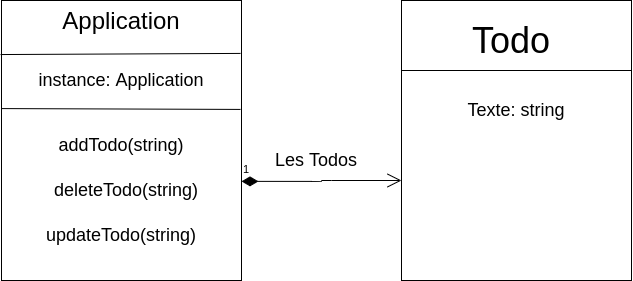

The diagram above was exported from draw.io. Its source (the exported page's mxGraphModel, read from the mxfile embedded in the PNG):
<mxGraphModel dx="796" dy="494" grid="1" gridSize="10" guides="1" tooltips="1" connect="1" arrows="1" fold="1" page="1" pageScale="1" pageWidth="850" pageHeight="1100" math="0" shadow="0">
  <root>
    <mxCell id="0" />
    <mxCell id="1" parent="0" />
    <mxCell id="kzcxDJUljlwa615SJ7Qw-1" value="" style="rounded=0;whiteSpace=wrap;html=1;" vertex="1" parent="1">
      <mxGeometry x="40" y="80" width="240" height="280" as="geometry" />
    </mxCell>
    <mxCell id="kzcxDJUljlwa615SJ7Qw-2" value="&lt;font style=&quot;font-size: 24px&quot;&gt;Application&lt;/font&gt;" style="text;html=1;strokeColor=none;fillColor=none;align=center;verticalAlign=middle;whiteSpace=wrap;rounded=0;" vertex="1" parent="1">
      <mxGeometry x="50" y="80" width="220" height="40" as="geometry" />
    </mxCell>
    <mxCell id="kzcxDJUljlwa615SJ7Qw-3" value="" style="endArrow=none;html=1;entryX=-0.004;entryY=0.193;entryDx=0;entryDy=0;entryPerimeter=0;exitX=0.996;exitY=0.189;exitDx=0;exitDy=0;exitPerimeter=0;" edge="1" parent="1" source="kzcxDJUljlwa615SJ7Qw-1" target="kzcxDJUljlwa615SJ7Qw-1">
      <mxGeometry width="50" height="50" relative="1" as="geometry">
        <mxPoint x="270" y="134" as="sourcePoint" />
        <mxPoint x="73" y="90" as="targetPoint" />
      </mxGeometry>
    </mxCell>
    <mxCell id="kzcxDJUljlwa615SJ7Qw-4" value="" style="rounded=0;whiteSpace=wrap;html=1;" vertex="1" parent="1">
      <mxGeometry x="440" y="80" width="230" height="280" as="geometry" />
    </mxCell>
    <mxCell id="kzcxDJUljlwa615SJ7Qw-5" value="" style="endArrow=none;html=1;entryX=0;entryY=0.25;entryDx=0;entryDy=0;exitX=1;exitY=0.25;exitDx=0;exitDy=0;" edge="1" parent="1" source="kzcxDJUljlwa615SJ7Qw-4" target="kzcxDJUljlwa615SJ7Qw-4">
      <mxGeometry width="50" height="50" relative="1" as="geometry">
        <mxPoint x="670" y="229" as="sourcePoint" />
        <mxPoint x="430" y="230" as="targetPoint" />
        <Array as="points" />
      </mxGeometry>
    </mxCell>
    <mxCell id="kzcxDJUljlwa615SJ7Qw-6" value="&lt;font style=&quot;font-size: 36px&quot;&gt;Todo&lt;/font&gt;" style="text;html=1;strokeColor=none;fillColor=none;align=center;verticalAlign=middle;whiteSpace=wrap;rounded=0;" vertex="1" parent="1">
      <mxGeometry x="450" y="90" width="200" height="60" as="geometry" />
    </mxCell>
    <mxCell id="kzcxDJUljlwa615SJ7Qw-9" value="1" style="endArrow=open;html=1;endSize=12;startArrow=diamondThin;startSize=14;startFill=1;edgeStyle=orthogonalEdgeStyle;align=left;verticalAlign=bottom;exitX=1;exitY=0.646;exitDx=0;exitDy=0;exitPerimeter=0;" edge="1" parent="1" source="kzcxDJUljlwa615SJ7Qw-1">
      <mxGeometry x="-1" y="3" relative="1" as="geometry">
        <mxPoint x="330" y="260" as="sourcePoint" />
        <mxPoint x="440" y="260" as="targetPoint" />
      </mxGeometry>
    </mxCell>
    <mxCell id="kzcxDJUljlwa615SJ7Qw-10" value="&lt;font style=&quot;font-size: 18px&quot;&gt;Les Todos&lt;/font&gt;" style="text;html=1;strokeColor=none;fillColor=none;align=center;verticalAlign=middle;whiteSpace=wrap;rounded=0;" vertex="1" parent="1">
      <mxGeometry x="300" y="230" width="110" height="20" as="geometry" />
    </mxCell>
    <mxCell id="kzcxDJUljlwa615SJ7Qw-11" value="" style="endArrow=none;html=1;entryX=0;entryY=0.386;entryDx=0;entryDy=0;entryPerimeter=0;exitX=0.996;exitY=0.389;exitDx=0;exitDy=0;exitPerimeter=0;" edge="1" parent="1" source="kzcxDJUljlwa615SJ7Qw-1" target="kzcxDJUljlwa615SJ7Qw-1">
      <mxGeometry width="50" height="50" relative="1" as="geometry">
        <mxPoint x="110" y="240" as="sourcePoint" />
        <mxPoint x="160" y="190" as="targetPoint" />
      </mxGeometry>
    </mxCell>
    <mxCell id="kzcxDJUljlwa615SJ7Qw-12" value="&lt;font style=&quot;font-size: 18px&quot;&gt;instance: Application&lt;/font&gt;" style="text;html=1;strokeColor=none;fillColor=none;align=center;verticalAlign=middle;whiteSpace=wrap;rounded=0;" vertex="1" parent="1">
      <mxGeometry x="50" y="140" width="220" height="40" as="geometry" />
    </mxCell>
    <mxCell id="kzcxDJUljlwa615SJ7Qw-13" value="&lt;font style=&quot;font-size: 18px&quot;&gt;addTodo(string)&lt;/font&gt;&lt;br&gt;" style="text;html=1;strokeColor=none;fillColor=none;align=center;verticalAlign=middle;whiteSpace=wrap;rounded=0;" vertex="1" parent="1">
      <mxGeometry x="50" y="200" width="220" height="50" as="geometry" />
    </mxCell>
    <mxCell id="kzcxDJUljlwa615SJ7Qw-14" value="&lt;font style=&quot;font-size: 18px&quot;&gt;deleteTodo(string)&lt;/font&gt;" style="text;html=1;strokeColor=none;fillColor=none;align=center;verticalAlign=middle;whiteSpace=wrap;rounded=0;" vertex="1" parent="1">
      <mxGeometry x="50" y="250" width="230" height="40" as="geometry" />
    </mxCell>
    <mxCell id="kzcxDJUljlwa615SJ7Qw-15" value="&lt;font style=&quot;font-size: 18px&quot;&gt;updateTodo(string)&lt;/font&gt;" style="text;html=1;strokeColor=none;fillColor=none;align=center;verticalAlign=middle;whiteSpace=wrap;rounded=0;" vertex="1" parent="1">
      <mxGeometry x="65" y="290" width="190" height="50" as="geometry" />
    </mxCell>
    <mxCell id="kzcxDJUljlwa615SJ7Qw-16" value="&lt;font style=&quot;font-size: 18px&quot;&gt;Texte: string&lt;/font&gt;" style="text;html=1;strokeColor=none;fillColor=none;align=center;verticalAlign=middle;whiteSpace=wrap;rounded=0;" vertex="1" parent="1">
      <mxGeometry x="460" y="170" width="190" height="40" as="geometry" />
    </mxCell>
  </root>
</mxGraphModel>